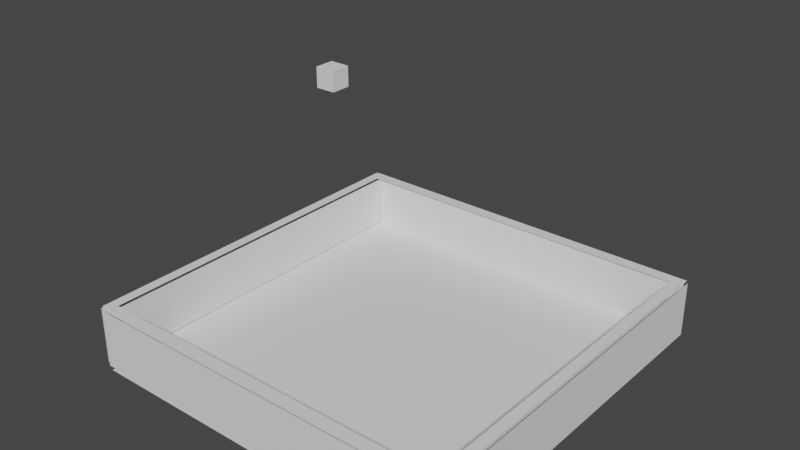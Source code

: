 # Source: RaisedArena_Collision_Mesh_Segmented.blend  (saved by Blender 2.92.15; exported with 4.5.12 LTS)
import bpy
from mathutils import Matrix  # noqa: F401  (used for matrix-valued properties, if any)

bpy.ops.wm.read_factory_settings(use_empty=True)
scene = bpy.context.scene
scene.name = 'Scene'

# ---- collections
col_collection = bpy.data.collections.new('Collection'); scene.collection.children.link(col_collection)

# ---- world
world_world = bpy.data.worlds.new('World'); scene.world = world_world
world_world.use_nodes = True; world_world.node_tree.nodes.clear()
_N = world_world.node_tree.nodes; _L = world_world.node_tree.links
n0 = _N.new('ShaderNodeOutputWorld'); n0.name = 'World Output'; n0.location = (300, 300)
n1 = _N.new('ShaderNodeBackground'); n1.name = 'Background'; n1.location = (10, 300)
n1.inputs[0].default_value = (0.05088, 0.05088, 0.05088, 1.0)
_L.new(n1.outputs[0], n0.inputs[0])
n0.is_active_output = True
world_world.color = (0.05088, 0.05088, 0.05088)
world_world.use_sun_shadow = False
world_world.sun_shadow_jitter_overblur = 0.0

# ---- meshes
me_plane_015 = bpy.data.meshes.new('Plane.015')
me_plane_015.from_pydata([(69.59, -1.0, -4.768e-07), (71.59, -1.0, -4.768e-07), (69.59, 1.0, -4.768e-07), (71.59, 1.0, -4.768e-07)], [], [(0, 1, 3, 2)])
_uv = me_plane_015.uv_layers.new(name='UVMap')
_uv.uv.foreach_set('vector', [0.0, 0.0, 1.0, 0.0, 1.0, 1.0, 0.0, 1.0])
me_plane_015.use_remesh_fix_poles = True
me_plane_015.use_remesh_preserve_attributes = False
me_plane_015.use_mirror_vertex_groups = False
me_plane_015.update()
me_plane_016 = bpy.data.meshes.new('Plane.016')
me_plane_016.from_pydata([(-0.6617, -1.016, -0.04223), (71.7, -1.016, -0.04223), (-0.6617, -0.9478, -0.04223), (71.7, -0.9478, -0.04223)], [], [(0, 1, 3, 2)])
_uv = me_plane_016.uv_layers.new(name='UVMap')
_uv.uv.foreach_set('vector', [0.0, 0.0, 1.0, 0.0, 1.0, 1.0, 0.0, 1.0])
me_plane_016.use_remesh_fix_poles = True
me_plane_016.use_remesh_preserve_attributes = False
me_plane_016.use_mirror_vertex_groups = False
me_plane_016.update()
me_cube = bpy.data.meshes.new('Cube')
me_cube.from_pydata([(-1.0, -1.0, -1.0), (-1.0, -1.0, 1.0), (-1.0, 1.0, -1.0), (-1.0, 1.0, 1.0), (1.0, -1.0, -1.0), (1.0, -1.0, 1.0), (1.0, 1.0, -1.0), (1.0, 1.0, 1.0)], [], [(0, 1, 3, 2), (2, 3, 7, 6), (6, 7, 5, 4), (4, 5, 1, 0), (2, 6, 4, 0), (7, 3, 1, 5)])
_uv = me_cube.uv_layers.new(name='UVMap')
_uv.uv.foreach_set('vector', [0.375, 0.0, 0.625, 0.0, 0.625, 0.25, 0.375, 0.25, 0.375, 0.25, 0.625, 0.25, 0.625, 0.5, 0.375, 0.5, 0.375, 0.5, 0.625, 0.5, 0.625, 0.75, 0.375, 0.75, 0.375, 0.75, 0.625, 0.75, 0.625, 1.0, 0.375, 1.0, 0.125, 0.5, 0.375, 0.5, 0.375, 0.75, 0.125, 0.75, 0.625, 0.5, 0.875, 0.5, 0.875, 0.75, 0.625, 0.75])
me_cube.use_remesh_fix_poles = True
me_cube.use_remesh_preserve_attributes = False
me_cube.use_mirror_vertex_groups = False
me_cube.update()
me_plane_017 = bpy.data.meshes.new('Plane.017')
me_plane_017.from_pydata([(-1.0, -1.0, 0.0), (1.0, -1.0, 0.0), (-1.0, 1.0, 0.0), (1.0, 1.0, 0.0)], [], [(0, 1, 3, 2)])
_uv = me_plane_017.uv_layers.new(name='UVMap')
_uv.uv.foreach_set('vector', [0.0, 0.0, 1.0, 0.0, 1.0, 1.0, 0.0, 1.0])
me_plane_017.use_remesh_fix_poles = True
me_plane_017.use_remesh_preserve_attributes = False
me_plane_017.use_mirror_vertex_groups = False
me_plane_017.update()
me_plane_018 = bpy.data.meshes.new('Plane.018')
me_plane_018.from_pydata([(-0.6617, 0.9392, -0.04223), (71.7, 0.9392, -0.04223), (-0.6617, 1.007, -0.04223), (71.7, 1.007, -0.04223)], [], [(0, 1, 3, 2)])
_uv = me_plane_018.uv_layers.new(name='UVMap')
_uv.uv.foreach_set('vector', [0.0, 0.0, 1.0, 0.0, 1.0, 1.0, 0.0, 1.0])
me_plane_018.use_remesh_fix_poles = True
me_plane_018.use_remesh_preserve_attributes = False
me_plane_018.use_mirror_vertex_groups = False
me_plane_018.update()
me_plane_019 = bpy.data.meshes.new('Plane.019')
me_plane_019.from_pydata([(-0.8515, -1.01, -0.2635), (-0.8515, -1.01, -6.251), (-0.8515, 1.006, -0.2635), (-0.8515, 1.006, -6.251)], [], [(0, 1, 3, 2)])
_uv = me_plane_019.uv_layers.new(name='UVMap')
_uv.uv.foreach_set('vector', [0.0, 0.0, 1.0, 0.0, 1.0, 1.0, 0.0, 1.0])
me_plane_019.use_remesh_fix_poles = True
me_plane_019.use_remesh_preserve_attributes = False
me_plane_019.use_mirror_vertex_groups = False
me_plane_019.update()
me_plane_020 = bpy.data.meshes.new('Plane.020')
me_plane_020.from_pydata([(0.7091, 0.9479, -5.788), (1.379, -0.9456, -0.1107), (1.379, -0.9456, -5.718), (1.379, 0.9425, -0.1107), (1.379, 0.9425, -5.718)], [], [(1, 2, 4, 3)])
_uv = me_plane_020.uv_layers.new(name='UVMap')
_uv.uv.foreach_set('vector', [0.0, 0.0, 1.0, 0.0, 1.0, 1.0, 0.0, 1.0])
me_plane_020.use_remesh_fix_poles = True
me_plane_020.use_remesh_preserve_attributes = False
me_plane_020.use_mirror_vertex_groups = False
me_plane_020.update()
me_plane_021 = bpy.data.meshes.new('Plane.021')
me_plane_021.from_pydata([(-0.2055, -1.017, -6.386), (71.2, -1.017, -6.386), (-0.2055, -1.017, -0.2051), (71.2, -1.017, -0.2051)], [], [(0, 1, 3, 2)])
_uv = me_plane_021.uv_layers.new(name='UVMap')
_uv.uv.foreach_set('vector', [0.0, 0.0, 1.0, 0.0, 1.0, 1.0, 0.0, 1.0])
me_plane_021.use_remesh_fix_poles = True
me_plane_021.use_remesh_preserve_attributes = False
me_plane_021.use_mirror_vertex_groups = False
me_plane_021.update()
me_plane_022 = bpy.data.meshes.new('Plane.022')
me_plane_022.from_pydata([(-0.2055, 1.007, -6.386), (71.2, 1.007, -6.386), (-0.2055, 1.007, -0.2051), (71.2, 1.007, -0.2051)], [], [(0, 1, 3, 2)])
_uv = me_plane_022.uv_layers.new(name='UVMap')
_uv.uv.foreach_set('vector', [0.0, 0.0, 1.0, 0.0, 1.0, 1.0, 0.0, 1.0])
me_plane_022.use_remesh_fix_poles = True
me_plane_022.use_remesh_preserve_attributes = False
me_plane_022.use_mirror_vertex_groups = False
me_plane_022.update()
me_plane_023 = bpy.data.meshes.new('Plane.023')
me_plane_023.from_pydata([(71.93, -1.01, -0.2635), (71.93, -1.01, -6.251), (71.93, 1.006, -0.2635), (71.93, 1.006, -6.251)], [], [(0, 1, 3, 2)])
_uv = me_plane_023.uv_layers.new(name='UVMap')
_uv.uv.foreach_set('vector', [0.0, 0.0, 1.0, 0.0, 1.0, 1.0, 0.0, 1.0])
me_plane_023.use_remesh_fix_poles = True
me_plane_023.use_remesh_preserve_attributes = False
me_plane_023.use_mirror_vertex_groups = False
me_plane_023.update()
me_plane_024 = bpy.data.meshes.new('Plane.024')
me_plane_024.from_pydata([(70.61, 0.9961, -7.014), (-0.2012, 0.9961, -7.014), (70.61, -1.007, -7.014), (-0.2012, -1.007, -7.014)], [], [(0, 1, 3, 2)])
_uv = me_plane_024.uv_layers.new(name='UVMap')
_uv.uv.foreach_set('vector', [0.0, 0.0, 1.0, 0.0, 1.0, 1.0, 0.0, 1.0])
me_plane_024.use_remesh_fix_poles = True
me_plane_024.use_remesh_preserve_attributes = False
me_plane_024.use_mirror_vertex_groups = False
me_plane_024.update()
me_plane_025 = bpy.data.meshes.new('Plane.025')
me_plane_025.from_pydata([(69.7, 0.9479, -5.788), (0.7091, 0.9479, -5.788), (69.7, -1.004, -5.788), (0.7091, -1.004, -5.788)], [], [(0, 1, 3, 2)])
_uv = me_plane_025.uv_layers.new(name='UVMap')
_uv.uv.foreach_set('vector', [0.0, 0.0, 1.0, 0.0, 1.0, 1.0, 0.0, 1.0])
me_plane_025.use_remesh_fix_poles = True
me_plane_025.use_remesh_preserve_attributes = False
me_plane_025.use_mirror_vertex_groups = False
me_plane_025.update()
me_plane_026 = bpy.data.meshes.new('Plane.026')
me_plane_026.from_pydata([(69.59, -0.9456, -0.1107), (69.59, -0.9456, -5.718), (69.59, 0.9425, -0.1107), (69.59, 0.9425, -5.718)], [], [(0, 1, 3, 2)])
_uv = me_plane_026.uv_layers.new(name='UVMap')
_uv.uv.foreach_set('vector', [0.0, 0.0, 1.0, 0.0, 1.0, 1.0, 0.0, 1.0])
me_plane_026.use_remesh_fix_poles = True
me_plane_026.use_remesh_preserve_attributes = False
me_plane_026.use_mirror_vertex_groups = False
me_plane_026.update()
me_plane_027 = bpy.data.meshes.new('Plane.027')
me_plane_027.from_pydata([(1.214, -0.9442, -5.665), (69.78, -0.9442, -5.665), (1.214, -0.9443, -0.4354), (69.78, -0.9443, -0.4354)], [], [(0, 1, 3, 2)])
_uv = me_plane_027.uv_layers.new(name='UVMap')
_uv.uv.foreach_set('vector', [0.0, 0.0, 1.0, 0.0, 1.0, 1.0, 0.0, 1.0])
me_plane_027.use_remesh_fix_poles = True
me_plane_027.use_remesh_preserve_attributes = False
me_plane_027.use_mirror_vertex_groups = False
me_plane_027.update()
me_plane_028 = bpy.data.meshes.new('Plane.028')
me_plane_028.from_pydata([(1.214, 0.9463, -5.929), (69.78, 0.9463, -5.929), (1.214, 0.9462, -0.1751), (69.78, 0.9462, -0.1751)], [], [(0, 1, 3, 2)])
_uv = me_plane_028.uv_layers.new(name='UVMap')
_uv.uv.foreach_set('vector', [0.0, 0.0, 1.0, 0.0, 1.0, 1.0, 0.0, 1.0])
me_plane_028.use_remesh_fix_poles = True
me_plane_028.use_remesh_preserve_attributes = False
me_plane_028.use_mirror_vertex_groups = False
me_plane_028.update()

# ---- objects
ob_collision_wall_top_xpos = bpy.data.objects.new('Collision_Wall_Top_XPos', me_plane_015)
ob_collision_wall_top_yneg = bpy.data.objects.new('Collision_Wall_Top_YNeg', me_plane_016)
ob_cube = bpy.data.objects.new('Cube', me_cube)
ob_collision_wall_top_xneg = bpy.data.objects.new('Collision_Wall_Top_XNeg', me_plane_017)
ob_collision_wall_top_ypos = bpy.data.objects.new('Collision_Wall_Top_YPos', me_plane_018)
ob_collision_wall_outer_xneg = bpy.data.objects.new('Collision_Wall_Outer_XNeg', me_plane_019)
ob_collision_wall_inner_xneg = bpy.data.objects.new('Collision_Wall_Inner_XNeg', me_plane_020)
ob_collision_wall_outer_yneg = bpy.data.objects.new('Collision_Wall_Outer_YNeg', me_plane_021)
ob_collision_wall_outer_ypos = bpy.data.objects.new('Collision_Wall_Outer_YPos', me_plane_022)
ob_collision_wall_outer_xpos = bpy.data.objects.new('Collision_Wall_Outer_XPos', me_plane_023)
ob_collision_floor_outer = bpy.data.objects.new('Collision_Floor_Outer', me_plane_024)
ob_collision_floor_inner = bpy.data.objects.new('Collision_Floor_Inner', me_plane_025)
ob_collision_wall_inner_xpos = bpy.data.objects.new('Collision_Wall_Inner_XPos', me_plane_026)
ob_collision_wall_inner_yneg = bpy.data.objects.new('Collision_Wall_Inner_YNeg', me_plane_027)
ob_collision_wall_inner_ypos = bpy.data.objects.new('Collision_Wall_Inner_YPos', me_plane_028)

# ---- transforms, parenting, visibility, modifiers, constraints
ob_collision_wall_top_xpos.location = (-19.72, 0.1277, 6.342)
ob_collision_wall_top_xpos.scale = (0.5554, 19.93, 1.0)
ob_collision_wall_top_xpos.lineart.crease_threshold = 0.0
_m = ob_collision_wall_top_xpos.modifiers.new('Collision', 'COLLISION')
ob_collision_wall_top_yneg.location = (-19.72, 0.1277, 6.342)
ob_collision_wall_top_yneg.scale = (0.5554, 19.93, 1.0)
ob_collision_wall_top_yneg.lineart.crease_threshold = 0.0
_m = ob_collision_wall_top_yneg.modifiers.new('Collision', 'COLLISION')
ob_cube.location = (-6.719, -1.482, 27.35)
ob_cube.lineart.crease_threshold = 0.0
ob_collision_wall_top_xneg.location = (-19.72, 0.1277, 6.342)
ob_collision_wall_top_xneg.scale = (0.5554, 19.93, 1.0)
ob_collision_wall_top_xneg.lineart.crease_threshold = 0.0
_m = ob_collision_wall_top_xneg.modifiers.new('Collision', 'COLLISION')
ob_collision_wall_top_ypos.location = (-19.72, 0.1277, 6.342)
ob_collision_wall_top_ypos.scale = (0.5554, 19.93, 1.0)
ob_collision_wall_top_ypos.lineart.crease_threshold = 0.0
_m = ob_collision_wall_top_ypos.modifiers.new('Collision', 'COLLISION')
ob_collision_wall_outer_xneg.location = (-19.72, 0.1277, 6.342)
ob_collision_wall_outer_xneg.scale = (0.5554, 19.93, 1.0)
ob_collision_wall_outer_xneg.lineart.crease_threshold = 0.0
_m = ob_collision_wall_outer_xneg.modifiers.new('Collision', 'COLLISION')
ob_collision_wall_inner_xneg.location = (-19.72, 0.1277, 6.342)
ob_collision_wall_inner_xneg.scale = (0.5554, 19.93, 1.0)
ob_collision_wall_inner_xneg.lineart.crease_threshold = 0.0
_m = ob_collision_wall_inner_xneg.modifiers.new('Collision', 'COLLISION')
ob_collision_wall_outer_yneg.location = (-19.72, 0.1277, 6.342)
ob_collision_wall_outer_yneg.scale = (0.5554, 19.93, 1.0)
ob_collision_wall_outer_yneg.lineart.crease_threshold = 0.0
_m = ob_collision_wall_outer_yneg.modifiers.new('Collision', 'COLLISION')
ob_collision_wall_outer_ypos.location = (-19.72, 0.1277, 6.342)
ob_collision_wall_outer_ypos.scale = (0.5554, 19.93, 1.0)
ob_collision_wall_outer_ypos.lineart.crease_threshold = 0.0
_m = ob_collision_wall_outer_ypos.modifiers.new('Collision', 'COLLISION')
ob_collision_wall_outer_xpos.location = (-19.72, 0.1277, 6.342)
ob_collision_wall_outer_xpos.scale = (0.5554, 19.93, 1.0)
ob_collision_wall_outer_xpos.lineart.crease_threshold = 0.0
_m = ob_collision_wall_outer_xpos.modifiers.new('Collision', 'COLLISION')
ob_collision_floor_outer.location = (-19.72, 0.1277, 6.342)
ob_collision_floor_outer.scale = (0.5554, 19.93, 1.0)
ob_collision_floor_outer.lineart.crease_threshold = 0.0
_m = ob_collision_floor_outer.modifiers.new('Collision', 'COLLISION')
ob_collision_floor_inner.location = (-19.72, 0.1277, 6.342)
ob_collision_floor_inner.scale = (0.5554, 19.93, 1.0)
ob_collision_floor_inner.lineart.crease_threshold = 0.0
_m = ob_collision_floor_inner.modifiers.new('Collision', 'COLLISION')
ob_collision_wall_inner_xpos.location = (-19.72, 0.1277, 6.342)
ob_collision_wall_inner_xpos.scale = (0.5554, 19.93, 1.0)
ob_collision_wall_inner_xpos.lineart.crease_threshold = 0.0
_m = ob_collision_wall_inner_xpos.modifiers.new('Collision', 'COLLISION')
ob_collision_wall_inner_yneg.location = (-19.72, 0.1277, 6.342)
ob_collision_wall_inner_yneg.scale = (0.5554, 19.93, 1.0)
ob_collision_wall_inner_yneg.lineart.crease_threshold = 0.0
_m = ob_collision_wall_inner_yneg.modifiers.new('Collision', 'COLLISION')
ob_collision_wall_inner_ypos.location = (-19.72, 0.1277, 6.342)
ob_collision_wall_inner_ypos.scale = (0.5554, 19.93, 1.0)
ob_collision_wall_inner_ypos.lineart.crease_threshold = 0.0
_m = ob_collision_wall_inner_ypos.modifiers.new('Collision', 'COLLISION')

# ---- collection membership
col_collection.objects.link(ob_collision_wall_top_xpos)
col_collection.objects.link(ob_collision_wall_top_yneg)
col_collection.objects.link(ob_cube)
col_collection.objects.link(ob_collision_wall_top_xneg)
col_collection.objects.link(ob_collision_wall_top_ypos)
col_collection.objects.link(ob_collision_wall_outer_xneg)
col_collection.objects.link(ob_collision_wall_inner_xneg)
col_collection.objects.link(ob_collision_wall_outer_yneg)
col_collection.objects.link(ob_collision_wall_outer_ypos)
col_collection.objects.link(ob_collision_wall_outer_xpos)
col_collection.objects.link(ob_collision_floor_outer)
col_collection.objects.link(ob_collision_floor_inner)
col_collection.objects.link(ob_collision_wall_inner_xpos)
col_collection.objects.link(ob_collision_wall_inner_yneg)
col_collection.objects.link(ob_collision_wall_inner_ypos)

# ---- scene / render settings (as saved in the file)
scene.frame_start = 1; scene.frame_end = 250; scene.frame_set(1)
scene.render.engine = 'BLENDER_EEVEE_NEXT'
scene.render.fps = 25
scene.cycles.use_denoising = False
scene.cycles.samples = 128
scene.cycles.sampling_pattern = 'TABULATED_SOBOL'
scene.cycles.use_adaptive_sampling = False
scene.cycles.use_light_tree = False
scene.view_settings.view_transform = 'Filmic'
bpy.context.view_layer.update()

# ---- added for rendering (the .blend has no active camera and no usable light): camera, sun
cam_auto = bpy.data.cameras.new('AutoCamera')
cam_auto.lens = 50.0
cam_auto.sensor_width = 36.0
cam_auto.clip_end = 1041.0
ob_auto_camera = bpy.data.objects.new('AutoCamera', cam_auto)
scene.collection.objects.link(ob_auto_camera)
ob_auto_camera.location = (59.2912, -71.1435, 61.2923)
ob_auto_camera.rotation_euler = (1.09748, -7.21219e-08, 0.694738)
scene.camera = ob_auto_camera
light_auto_sun = bpy.data.lights.new('AutoSun', 'SUN')
light_auto_sun.energy = 3.0
light_auto_sun.angle = 0.0523599
ob_auto_sun = bpy.data.objects.new('AutoSun', light_auto_sun)
scene.collection.objects.link(ob_auto_sun)
ob_auto_sun.rotation_euler = (0.872665, 0.174533, 0.523599)
bpy.context.view_layer.update()
